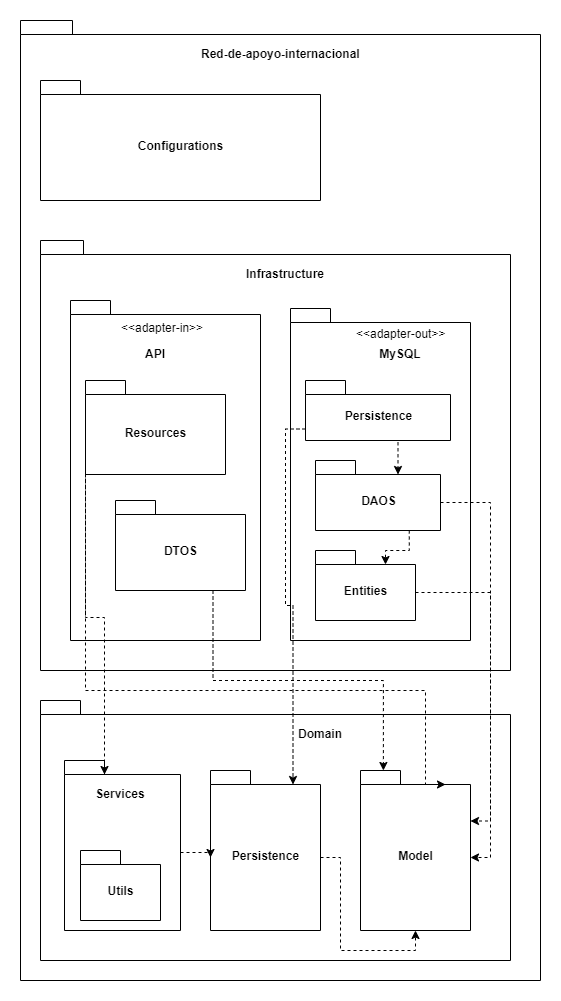

The diagram above was exported from draw.io. Its source (the exported page's mxGraphModel, read from the mxfile embedded in the PNG):
<mxGraphModel dx="862" dy="1657" grid="1" gridSize="10" guides="1" tooltips="1" connect="1" arrows="1" fold="1" page="1" pageScale="1" pageWidth="827" pageHeight="1169" math="0" shadow="0">
  <root>
    <mxCell id="0" />
    <mxCell id="1" parent="0" />
    <mxCell id="G4aLcQesohVT-6sCb0hj-2" value="" style="shape=folder;fontStyle=1;spacingTop=10;tabWidth=40;tabHeight=14;tabPosition=left;html=1;" parent="1" vertex="1">
      <mxGeometry x="30" y="-530" width="520" height="960" as="geometry" />
    </mxCell>
    <mxCell id="G4aLcQesohVT-6sCb0hj-4" value="Red-de-apoyo-internacional" style="text;strokeColor=none;fillColor=none;align=left;verticalAlign=top;spacingLeft=4;spacingRight=4;overflow=hidden;rotatable=0;points=[[0,0.5],[1,0.5]];portConstraint=eastwest;fontStyle=1;fontSize=12;" parent="1" vertex="1">
      <mxGeometry x="205" y="-510" width="170" height="30" as="geometry" />
    </mxCell>
    <mxCell id="jbp1BwpZKIi7LL1CsUd3-1" value="Configurations" style="shape=folder;fontStyle=1;spacingTop=10;tabWidth=40;tabHeight=14;tabPosition=left;html=1;fontSize=12;" parent="1" vertex="1">
      <mxGeometry x="50" y="-470" width="280" height="120" as="geometry" />
    </mxCell>
    <mxCell id="jbp1BwpZKIi7LL1CsUd3-2" value="" style="shape=folder;fontStyle=1;spacingTop=10;tabWidth=40;tabHeight=14;tabPosition=left;html=1;fontSize=12;" parent="1" vertex="1">
      <mxGeometry x="50" y="-310" width="470" height="430" as="geometry" />
    </mxCell>
    <mxCell id="jbp1BwpZKIi7LL1CsUd3-3" value="" style="shape=folder;fontStyle=1;spacingTop=10;tabWidth=40;tabHeight=14;tabPosition=left;html=1;fontSize=12;" parent="1" vertex="1">
      <mxGeometry x="80" y="-250" width="190" height="340" as="geometry" />
    </mxCell>
    <mxCell id="jbp1BwpZKIi7LL1CsUd3-4" value="&lt;&lt;adapter-in&gt;&gt;" style="text;strokeColor=none;fillColor=none;align=left;verticalAlign=top;spacingLeft=4;spacingRight=4;overflow=hidden;rotatable=0;points=[[0,0.5],[1,0.5]];portConstraint=eastwest;fontSize=12;" parent="1" vertex="1">
      <mxGeometry x="125" y="-236" width="100" height="26" as="geometry" />
    </mxCell>
    <mxCell id="jbp1BwpZKIi7LL1CsUd3-5" value="API" style="text;align=center;fontStyle=1;verticalAlign=middle;spacingLeft=3;spacingRight=3;strokeColor=none;rotatable=0;points=[[0,0.5],[1,0.5]];portConstraint=eastwest;fontSize=12;" parent="1" vertex="1">
      <mxGeometry x="125" y="-210" width="80" height="26" as="geometry" />
    </mxCell>
    <mxCell id="jbp1BwpZKIi7LL1CsUd3-6" value="Resources" style="shape=folder;fontStyle=1;spacingTop=10;tabWidth=40;tabHeight=14;tabPosition=left;html=1;fontSize=12;" parent="1" vertex="1">
      <mxGeometry x="95" y="-170" width="140" height="94" as="geometry" />
    </mxCell>
    <mxCell id="jbp1BwpZKIi7LL1CsUd3-7" value="DTOS" style="shape=folder;fontStyle=1;spacingTop=10;tabWidth=40;tabHeight=14;tabPosition=left;html=1;fontSize=12;" parent="1" vertex="1">
      <mxGeometry x="125" y="-50" width="130" height="90" as="geometry" />
    </mxCell>
    <mxCell id="jbp1BwpZKIi7LL1CsUd3-8" value="" style="shape=folder;fontStyle=1;spacingTop=10;tabWidth=40;tabHeight=14;tabPosition=left;html=1;fontSize=12;" parent="1" vertex="1">
      <mxGeometry x="300" y="-242" width="180" height="332" as="geometry" />
    </mxCell>
    <mxCell id="jbp1BwpZKIi7LL1CsUd3-9" value="&lt;&lt;adapter-out&gt;&gt;" style="text;strokeColor=none;fillColor=none;align=left;verticalAlign=top;spacingLeft=4;spacingRight=4;overflow=hidden;rotatable=0;points=[[0,0.5],[1,0.5]];portConstraint=eastwest;fontSize=12;" parent="1" vertex="1">
      <mxGeometry x="360" y="-230" width="100" height="26" as="geometry" />
    </mxCell>
    <mxCell id="jbp1BwpZKIi7LL1CsUd3-10" value="MySQL" style="text;align=center;fontStyle=1;verticalAlign=middle;spacingLeft=3;spacingRight=3;strokeColor=none;rotatable=0;points=[[0,0.5],[1,0.5]];portConstraint=eastwest;fontSize=12;" parent="1" vertex="1">
      <mxGeometry x="370" y="-210" width="80" height="26" as="geometry" />
    </mxCell>
    <mxCell id="jbp1BwpZKIi7LL1CsUd3-24" style="edgeStyle=orthogonalEdgeStyle;rounded=0;orthogonalLoop=1;jettySize=auto;html=1;exitX=0.75;exitY=1;exitDx=0;exitDy=0;exitPerimeter=0;entryX=0;entryY=0;entryDx=82.5;entryDy=14;entryPerimeter=0;dashed=1;fontSize=12;" parent="1" source="jbp1BwpZKIi7LL1CsUd3-11" target="jbp1BwpZKIi7LL1CsUd3-12" edge="1">
      <mxGeometry relative="1" as="geometry" />
    </mxCell>
    <mxCell id="jbp1BwpZKIi7LL1CsUd3-11" value="Persistence" style="shape=folder;fontStyle=1;spacingTop=10;tabWidth=40;tabHeight=14;tabPosition=left;html=1;fontSize=12;" parent="1" vertex="1">
      <mxGeometry x="315" y="-170" width="145" height="60" as="geometry" />
    </mxCell>
    <mxCell id="jbp1BwpZKIi7LL1CsUd3-25" style="edgeStyle=orthogonalEdgeStyle;rounded=0;orthogonalLoop=1;jettySize=auto;html=1;exitX=0.75;exitY=1;exitDx=0;exitDy=0;exitPerimeter=0;entryX=0;entryY=0;entryDx=70;entryDy=14;entryPerimeter=0;dashed=1;fontSize=12;" parent="1" source="jbp1BwpZKIi7LL1CsUd3-12" target="jbp1BwpZKIi7LL1CsUd3-13" edge="1">
      <mxGeometry relative="1" as="geometry" />
    </mxCell>
    <mxCell id="jbp1BwpZKIi7LL1CsUd3-12" value="DAOS" style="shape=folder;fontStyle=1;spacingTop=10;tabWidth=40;tabHeight=14;tabPosition=left;html=1;fontSize=12;" parent="1" vertex="1">
      <mxGeometry x="325" y="-90" width="125" height="70" as="geometry" />
    </mxCell>
    <mxCell id="jbp1BwpZKIi7LL1CsUd3-13" value="Entities" style="shape=folder;fontStyle=1;spacingTop=10;tabWidth=40;tabHeight=14;tabPosition=left;html=1;fontSize=12;" parent="1" vertex="1">
      <mxGeometry x="325" width="100" height="70" as="geometry" />
    </mxCell>
    <mxCell id="jbp1BwpZKIi7LL1CsUd3-14" value="" style="shape=folder;fontStyle=1;spacingTop=10;tabWidth=40;tabHeight=14;tabPosition=left;html=1;fontSize=12;" parent="1" vertex="1">
      <mxGeometry x="50" y="150" width="470" height="260" as="geometry" />
    </mxCell>
    <mxCell id="jbp1BwpZKIi7LL1CsUd3-15" value="Domain" style="text;align=center;fontStyle=1;verticalAlign=middle;spacingLeft=3;spacingRight=3;strokeColor=none;rotatable=0;points=[[0,0.5],[1,0.5]];portConstraint=eastwest;fontSize=12;" parent="1" vertex="1">
      <mxGeometry x="290" y="170" width="80" height="26" as="geometry" />
    </mxCell>
    <mxCell id="jbp1BwpZKIi7LL1CsUd3-16" value="" style="shape=folder;fontStyle=1;spacingTop=10;tabWidth=40;tabHeight=14;tabPosition=left;html=1;fontSize=12;" parent="1" vertex="1">
      <mxGeometry x="74" y="210" width="116" height="170" as="geometry" />
    </mxCell>
    <mxCell id="jbp1BwpZKIi7LL1CsUd3-17" value="Services" style="text;align=center;fontStyle=1;verticalAlign=middle;spacingLeft=3;spacingRight=3;strokeColor=none;rotatable=0;points=[[0,0.5],[1,0.5]];portConstraint=eastwest;fontSize=12;" parent="1" vertex="1">
      <mxGeometry x="90" y="230" width="80" height="26" as="geometry" />
    </mxCell>
    <mxCell id="jbp1BwpZKIi7LL1CsUd3-18" value="Utils" style="shape=folder;fontStyle=1;spacingTop=10;tabWidth=40;tabHeight=14;tabPosition=left;html=1;fontSize=12;" parent="1" vertex="1">
      <mxGeometry x="90" y="300" width="80" height="70" as="geometry" />
    </mxCell>
    <mxCell id="jbp1BwpZKIi7LL1CsUd3-19" value="Persistence" style="shape=folder;fontStyle=1;spacingTop=10;tabWidth=40;tabHeight=14;tabPosition=left;html=1;fontSize=12;" parent="1" vertex="1">
      <mxGeometry x="220" y="220" width="110" height="160" as="geometry" />
    </mxCell>
    <mxCell id="jbp1BwpZKIi7LL1CsUd3-20" value="Model" style="shape=folder;fontStyle=1;spacingTop=10;tabWidth=40;tabHeight=14;tabPosition=left;html=1;fontSize=12;" parent="1" vertex="1">
      <mxGeometry x="370" y="220" width="110" height="160" as="geometry" />
    </mxCell>
    <mxCell id="jbp1BwpZKIi7LL1CsUd3-21" style="edgeStyle=orthogonalEdgeStyle;rounded=0;orthogonalLoop=1;jettySize=auto;html=1;exitX=0;exitY=0;exitDx=0;exitDy=94;exitPerimeter=0;entryX=0;entryY=0;entryDx=85;entryDy=14;entryPerimeter=0;fontSize=12;dashed=1;" parent="1" source="jbp1BwpZKIi7LL1CsUd3-6" target="jbp1BwpZKIi7LL1CsUd3-20" edge="1">
      <mxGeometry relative="1" as="geometry">
        <Array as="points">
          <mxPoint x="95" y="140" />
          <mxPoint x="435" y="140" />
        </Array>
      </mxGeometry>
    </mxCell>
    <mxCell id="jbp1BwpZKIi7LL1CsUd3-22" style="edgeStyle=orthogonalEdgeStyle;rounded=0;orthogonalLoop=1;jettySize=auto;html=1;exitX=0;exitY=0;exitDx=0;exitDy=74;exitPerimeter=0;entryX=0;entryY=0;entryDx=40;entryDy=14;entryPerimeter=0;dashed=1;fontSize=12;" parent="1" source="jbp1BwpZKIi7LL1CsUd3-6" target="jbp1BwpZKIi7LL1CsUd3-16" edge="1">
      <mxGeometry relative="1" as="geometry">
        <Array as="points">
          <mxPoint x="95" y="67" />
          <mxPoint x="114" y="67" />
        </Array>
      </mxGeometry>
    </mxCell>
    <mxCell id="jbp1BwpZKIi7LL1CsUd3-23" style="edgeStyle=orthogonalEdgeStyle;rounded=0;orthogonalLoop=1;jettySize=auto;html=1;exitX=0.75;exitY=1;exitDx=0;exitDy=0;exitPerimeter=0;entryX=0.208;entryY=0;entryDx=0;entryDy=0;entryPerimeter=0;dashed=1;fontSize=12;" parent="1" source="jbp1BwpZKIi7LL1CsUd3-7" target="jbp1BwpZKIi7LL1CsUd3-20" edge="1">
      <mxGeometry relative="1" as="geometry" />
    </mxCell>
    <mxCell id="jbp1BwpZKIi7LL1CsUd3-26" style="edgeStyle=orthogonalEdgeStyle;rounded=0;orthogonalLoop=1;jettySize=auto;html=1;exitX=0;exitY=0;exitDx=0;exitDy=48.5;exitPerimeter=0;entryX=0;entryY=0;entryDx=82.5;entryDy=14;entryPerimeter=0;dashed=1;fontSize=12;" parent="1" source="jbp1BwpZKIi7LL1CsUd3-11" target="jbp1BwpZKIi7LL1CsUd3-19" edge="1">
      <mxGeometry relative="1" as="geometry" />
    </mxCell>
    <mxCell id="jbp1BwpZKIi7LL1CsUd3-28" style="edgeStyle=orthogonalEdgeStyle;rounded=0;orthogonalLoop=1;jettySize=auto;html=1;exitX=0;exitY=0;exitDx=125;exitDy=42;exitPerimeter=0;entryX=0;entryY=0;entryDx=110;entryDy=87;entryPerimeter=0;dashed=1;fontSize=12;" parent="1" source="jbp1BwpZKIi7LL1CsUd3-12" target="jbp1BwpZKIi7LL1CsUd3-20" edge="1">
      <mxGeometry relative="1" as="geometry" />
    </mxCell>
    <mxCell id="jbp1BwpZKIi7LL1CsUd3-29" style="edgeStyle=orthogonalEdgeStyle;rounded=0;orthogonalLoop=1;jettySize=auto;html=1;exitX=0;exitY=0;exitDx=100;exitDy=42;exitPerimeter=0;entryX=0;entryY=0;entryDx=110;entryDy=50.5;entryPerimeter=0;dashed=1;fontSize=12;" parent="1" source="jbp1BwpZKIi7LL1CsUd3-13" target="jbp1BwpZKIi7LL1CsUd3-20" edge="1">
      <mxGeometry relative="1" as="geometry" />
    </mxCell>
    <mxCell id="jbp1BwpZKIi7LL1CsUd3-30" style="edgeStyle=orthogonalEdgeStyle;rounded=0;orthogonalLoop=1;jettySize=auto;html=1;exitX=0;exitY=0;exitDx=116;exitDy=92;exitPerimeter=0;dashed=1;fontSize=12;entryX=0;entryY=0;entryDx=0;entryDy=87;entryPerimeter=0;" parent="1" source="jbp1BwpZKIi7LL1CsUd3-16" target="jbp1BwpZKIi7LL1CsUd3-19" edge="1">
      <mxGeometry relative="1" as="geometry">
        <mxPoint x="210" y="307" as="targetPoint" />
      </mxGeometry>
    </mxCell>
    <mxCell id="jbp1BwpZKIi7LL1CsUd3-32" style="edgeStyle=orthogonalEdgeStyle;rounded=0;orthogonalLoop=1;jettySize=auto;html=1;exitX=0;exitY=0;exitDx=110;exitDy=87;exitPerimeter=0;entryX=0.5;entryY=1;entryDx=0;entryDy=0;entryPerimeter=0;dashed=1;fontSize=12;" parent="1" source="jbp1BwpZKIi7LL1CsUd3-19" target="jbp1BwpZKIi7LL1CsUd3-20" edge="1">
      <mxGeometry relative="1" as="geometry" />
    </mxCell>
    <mxCell id="7mokfKGpKygP9mdPtB90-2" value="Infrastructure" style="text;align=center;fontStyle=1;verticalAlign=middle;spacingLeft=3;spacingRight=3;strokeColor=none;rotatable=0;points=[[0,0.5],[1,0.5]];portConstraint=eastwest;" vertex="1" parent="1">
      <mxGeometry x="255" y="-290" width="80" height="26" as="geometry" />
    </mxCell>
  </root>
</mxGraphModel>